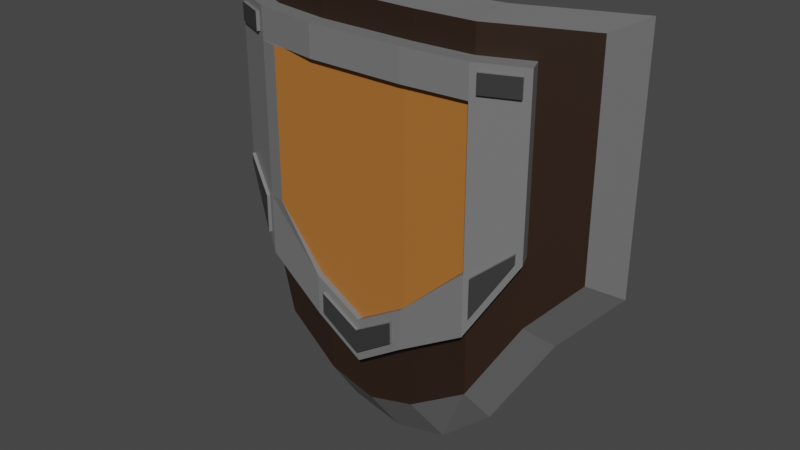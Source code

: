 # Source: Shield.blend  (saved by Blender 2.82.7; exported with 4.5.12 LTS)
import bpy
from mathutils import Matrix  # noqa: F401  (used for matrix-valued properties, if any)

bpy.ops.wm.read_factory_settings(use_empty=True)
scene = bpy.context.scene
scene.name = 'Scene'

# ---- collections
col_collection = bpy.data.collections.new('Collection'); scene.collection.children.link(col_collection)

# ---- materials (node trees are filled in below, after node groups)
mat_steel = bpy.data.materials.new('Steel')
mat_steel.alpha_threshold = 0.0
mat_steel.use_transparent_shadow = False
mat_steel.line_color = (0.0, 0.0, 0.0, 1.0)
mat_dark_steel = bpy.data.materials.new('Dark Steel')
mat_dark_steel.use_transparent_shadow = False
mat_wood = bpy.data.materials.new('Wood')
mat_wood.use_transparent_shadow = False
mat_dark_wood = bpy.data.materials.new('Dark Wood')
mat_dark_wood.use_transparent_shadow = False

# ---- material node trees
mat_steel.use_nodes = True; mat_steel.node_tree.nodes.clear()
_N = mat_steel.node_tree.nodes; _L = mat_steel.node_tree.links
n0 = _N.new('ShaderNodeOutputMaterial'); n0.name = 'Material Output'; n0.location = (300, 300)
n1 = _N.new('ShaderNodeBsdfPrincipled'); n1.name = 'Principled BSDF'; n1.location = (10, 300)
n1.distribution = 'GGX'
n1.subsurface_method = 'BURLEY'
n1.inputs[0].default_value = (0.1789, 0.1789, 0.1789, 1.0)
n1.inputs[2].default_value = 0.4
n1.inputs[3].default_value = 1.45
n1.inputs[27].default_value = (0.0, 0.0, 0.0, 1.0)
n1.inputs[28].default_value = 1.0
_L.new(n1.outputs[0], n0.inputs[0])
n0.is_active_output = True
mat_dark_steel.use_nodes = True; mat_dark_steel.node_tree.nodes.clear()
_N = mat_dark_steel.node_tree.nodes; _L = mat_dark_steel.node_tree.links
n0 = _N.new('ShaderNodeOutputMaterial'); n0.name = 'Material Output'; n0.location = (300, 300)
n1 = _N.new('ShaderNodeBsdfPrincipled'); n1.name = 'Principled BSDF'; n1.location = (10, 300)
n1.distribution = 'GGX'
n1.subsurface_method = 'BURLEY'
n1.inputs[0].default_value = (0.03741, 0.03741, 0.03741, 1.0)
n1.inputs[3].default_value = 1.45
n1.inputs[27].default_value = (0.0, 0.0, 0.0, 1.0)
n1.inputs[28].default_value = 1.0
_L.new(n1.outputs[0], n0.inputs[0])
n0.is_active_output = True
mat_wood.use_nodes = True; mat_wood.node_tree.nodes.clear()
_N = mat_wood.node_tree.nodes; _L = mat_wood.node_tree.links
n0 = _N.new('ShaderNodeOutputMaterial'); n0.name = 'Material Output'; n0.location = (300, 300)
n1 = _N.new('ShaderNodeBsdfPrincipled'); n1.name = 'Principled BSDF'; n1.location = (10, 300)
n1.distribution = 'GGX'
n1.subsurface_method = 'BURLEY'
n1.inputs[0].default_value = (0.42, 0.1508, 0.02961, 1.0)
n1.inputs[3].default_value = 1.45
n1.inputs[27].default_value = (0.0, 0.0, 0.0, 1.0)
n1.inputs[28].default_value = 1.0
_L.new(n1.outputs[0], n0.inputs[0])
n0.is_active_output = True
mat_dark_wood.use_nodes = True; mat_dark_wood.node_tree.nodes.clear()
_N = mat_dark_wood.node_tree.nodes; _L = mat_dark_wood.node_tree.links
n0 = _N.new('ShaderNodeOutputMaterial'); n0.name = 'Material Output'; n0.location = (300, 300)
n1 = _N.new('ShaderNodeBsdfPrincipled'); n1.name = 'Principled BSDF'; n1.location = (10, 300)
n1.distribution = 'GGX'
n1.subsurface_method = 'BURLEY'
n1.inputs[0].default_value = (0.02539, 0.01228, 0.006738, 1.0)
n1.inputs[3].default_value = 1.45
n1.inputs[27].default_value = (0.0, 0.0, 0.0, 1.0)
n1.inputs[28].default_value = 1.0
_L.new(n1.outputs[0], n0.inputs[0])
n0.is_active_output = True

# ---- world
world_world = bpy.data.worlds.new('World'); scene.world = world_world
world_world.use_nodes = True; world_world.node_tree.nodes.clear()
_N = world_world.node_tree.nodes; _L = world_world.node_tree.links
n0 = _N.new('ShaderNodeOutputWorld'); n0.name = 'World Output'; n0.location = (300, 300)
n1 = _N.new('ShaderNodeBackground'); n1.name = 'Background'; n1.location = (10, 300)
n1.inputs[0].default_value = (0.05088, 0.05088, 0.05088, 1.0)
_L.new(n1.outputs[0], n0.inputs[0])
n0.is_active_output = True
world_world.color = (0.05088, 0.05088, 0.05088)
world_world.use_sun_shadow = False
world_world.sun_shadow_jitter_overblur = 0.0

# ---- meshes
me_cube = bpy.data.meshes.new('Cube')
me_cube.from_pydata([(0.8576, 0.2886, 1.0), (0.8576, 0.2886, -0.1047), (1.012, 0.008204, 1.181), (1.012, 0.008204, 0.09536), (-0.8396, 0.3309, 1.0), (-0.8396, 0.3309, -0.1047), (-1.012, 0.05853, 1.181), (-1.012, 0.05853, 0.09536), (0.0, 0.1136, -1.0), (0.0, -0.1965, 1.181), (0.0, -0.1965, -0.8189), (0.0, 0.1136, 1.0), (-0.3852, 0.1221, -0.7614), (-0.5579, -0.1502, 1.181), (-0.5579, -0.1502, -0.5614), (-0.3852, 0.1221, 1.0), (0.5475, -0.1779, -0.5614), (0.3936, 0.1025, 1.0), (0.3936, 0.1025, -0.7614), (0.5475, -0.1779, 1.181), (0.7795, -0.08485, -0.1617), (0.6256, 0.1955, 1.0), (0.6256, 0.1955, -0.3617), (0.7795, -0.08485, 1.181), (0.25, 0.1136, -0.9478), (0.25, -0.1965, 1.181), (0.25, -0.1965, -0.7478), (0.25, 0.1136, 1.0), (-0.25, -0.1965, -0.7478), (-0.25, 0.1136, 1.0), (-0.25, 0.1136, -0.9478), (-0.25, -0.1965, 1.181), (-0.6124, 0.2265, -0.3617), (-0.7851, -0.04586, 1.181), (-0.7851, -0.04586, -0.1617), (-0.6124, 0.2265, 1.0), (0.8576, 0.2886, 0.7049), (-1.012, 0.05853, 0.8859), (1.012, 0.008204, 0.8859), (-0.8396, 0.3309, 0.7049), (0.0, -0.006167, 0.7049), (-0.4352, 0.01329, 0.7049), (0.4381, -0.008651, 0.7049), (0.7795, -0.08485, 0.8859), (0.6502, 0.1341, 0.7049), (0.25, -0.006167, 0.7049), (-0.25, -0.006167, 0.7049), (-0.64, 0.1664, 0.7049), (-0.7851, -0.04586, 0.8859), (-1.012, 0.05853, 1.046), (0.8576, 0.2886, 0.8653), (1.012, 0.008204, 1.046), (-0.8396, 0.3309, 0.8653), (0.0, 0.04741, 0.8653), (0.0, -0.1965, 1.046), (-0.4129, 0.06198, 0.8653), (-0.5579, -0.1502, 1.046), (0.5475, -0.1779, 1.046), (0.4182, 0.04108, 0.8653), (0.7795, -0.08485, 1.046), (0.6502, 0.1341, 0.8653), (0.25, 0.04741, 0.8653), (0.25, -0.1965, 1.046), (-0.25, -0.1965, 1.046), (-0.25, 0.04741, 0.8653), (-0.64, 0.1664, 0.8653), (-0.7851, -0.04586, 1.046), (0.5475, -0.1779, -0.2023), (1.012, 0.008204, 0.3209), (0.0, 0.04741, -0.8351), (-0.4129, 0.06198, -0.428), (-0.5579, -0.1502, -0.2023), (-0.8396, 0.3309, 0.1303), (0.0, -0.1965, -0.5584), (0.8576, 0.2886, 0.1303), (0.4182, 0.04108, -0.428), (0.7795, -0.08485, 0.1923), (0.6502, 0.1341, 0.001788), (0.25, 0.04741, -0.6588), (0.25, -0.1965, -0.394), (-0.25, -0.1965, -0.394), (-0.25, 0.04741, -0.6588), (-0.64, 0.1664, 0.001788), (-0.7851, -0.04586, 0.1923), (-1.012, 0.05853, 0.3209), (-0.5, -0.2514, 0.8859), (-0.5808, -0.2001, -0.2023), (0.0, -0.2514, 1.046), (0.0, -0.2514, 0.8859), (-0.5808, -0.2001, 1.046), (0.5679, -0.2288, 1.046), (0.5679, -0.2288, 0.8859), (0.8, -0.1358, 1.046), (0.8, -0.1358, 0.8859), (0.25, -0.2514, 1.046), (0.25, -0.2514, 0.8859), (-0.25, -0.2514, 1.046), (-0.25, -0.2514, 0.8859), (-0.808, -0.09572, 1.046), (-0.808, -0.09572, 0.8859), (0.25, -0.2514, -0.394), (-0.808, -0.09572, 0.1923), (0.8, -0.1358, 0.1923), (-0.25, -0.2514, -0.394), (0.0, -0.2514, -0.5584), (0.5679, -0.2288, -0.2023), (-1.066, 0.3108, -0.06081), (1.078, 0.2575, 0.2049), (1.078, 0.2575, 1.203), (-1.066, 0.3108, 1.203), (1.078, 0.2575, -0.06081), (0.0, 0.01025, -1.105), (0.0, 0.01025, 1.203), (-0.5416, 0.06985, -0.8188), (-0.5416, 0.06985, 1.203), (0.5421, 0.04272, 1.203), (0.5421, 0.04272, -0.8188), (0.8099, 0.1501, 1.203), (0.8099, 0.1501, -0.3575), (0.2886, 0.01025, -1.034), (0.2886, 0.01025, 1.203), (-0.2886, 0.01025, 1.203), (-0.2886, 0.01025, -1.034), (-0.8038, 0.1903, -0.3575), (-0.8038, 0.1903, 1.203), (1.078, 0.2575, 0.8103), (-1.066, 0.3108, 0.8103), (1.078, 0.2575, 1.048), (-1.066, 0.3108, 1.048), (-1.066, 0.3108, 0.2049), (-1.012, 0.05853, 0.3751), (-0.7851, -0.04586, 0.3108), (-0.4352, 0.01329, -0.08983), (0.25, -0.006167, -0.4077), (-0.64, 0.1664, 0.1251), (-0.25, -0.006167, -0.4077), (0.6502, 0.1341, 0.1251), (0.7795, -0.08485, 0.3108), (0.0, -0.006167, -0.5623), (-0.8396, 0.3309, 0.1893), (1.012, 0.008204, 0.3751), (0.4381, -0.008651, -0.08983), (0.8576, 0.2886, 0.1893), (-0.5, -0.2514, 0.1135), (0.25, -0.2514, -0.1848), (-0.808, -0.09572, 0.3108), (0.8, -0.1358, 0.3108), (-0.25, -0.2514, -0.1848), (0.0, -0.2514, -0.3334), (0.5679, -0.2288, 0.1135), (-1.066, 0.3108, 0.2793), (1.078, 0.2575, 0.2793), (-0.6207, -0.2152, 0.09903), (-0.6207, -0.2152, -0.09926), (0.0, -0.2817, 1.046), (0.0, -0.2817, 0.8859), (-0.6243, -0.2135, 1.012), (-0.6243, -0.2135, 0.9199), (0.6107, -0.2444, 1.012), (0.6107, -0.2444, 0.9199), (0.7798, -0.1766, 1.012), (0.7798, -0.1766, 0.9199), (0.25, -0.2817, 1.046), (0.25, -0.2817, 0.8859), (-0.25, -0.2817, 1.046), (-0.25, -0.2817, 0.8859), (-0.7898, -0.1374, 1.012), (-0.7898, -0.1374, 0.9199), (0.2076, -0.2817, -0.2593), (0.2076, -0.2817, -0.3711), (-0.7935, -0.1358, 0.2492), (-0.7935, -0.1358, 0.201), (0.7835, -0.1751, 0.2492), (0.7835, -0.1751, 0.201), (-0.2076, -0.2817, -0.2593), (-0.2076, -0.2817, -0.3711), (0.0, -0.2817, -0.3334), (0.0, -0.2817, -0.5584), (0.607, -0.2459, 0.09903), (0.607, -0.2459, -0.09926), (-0.5935, -0.2277, 1.046), (-0.5935, -0.2277, 0.8859), (0.5792, -0.257, 1.046), (0.5792, -0.257, 0.8859), (0.8113, -0.1639, 1.046), (0.8113, -0.1639, 0.8859), (-0.8207, -0.1233, 1.046), (-0.8207, -0.1233, 0.8859), (-0.5935, -0.2277, 0.1135), (-0.5935, -0.2277, -0.2023), (-0.8207, -0.1233, 0.3108), (-0.8207, -0.1233, 0.1923), (0.8113, -0.1639, 0.3108), (0.8113, -0.1639, 0.1923), (0.5792, -0.257, 0.1135), (0.5792, -0.257, -0.2023), (0.25, -0.2817, -0.1848), (0.25, -0.2817, -0.394), (-0.25, -0.2817, -0.1848), (-0.25, -0.2817, -0.394), (0.0, -0.2817, -0.5584), (0.0, -0.2817, -0.3334), (0.25, -0.2817, -0.1848), (0.25, -0.2817, -0.394), (-0.25, -0.2817, -0.1848), (-0.25, -0.2817, -0.394), (0.0, -0.2817, -0.5076), (0.0, -0.2817, -0.3828), (0.0, -0.2981, -0.3828), (0.0, -0.2981, -0.5076), (-0.6312, -0.2284, 1.012), (-0.6312, -0.2284, 0.9199), (0.6168, -0.2596, 1.012), (0.6168, -0.2596, 0.9199), (0.7859, -0.1918, 1.012), (0.7859, -0.1918, 0.9199), (-0.7967, -0.1523, 1.012), (-0.7967, -0.1523, 0.9199), (-0.6275, -0.2301, 0.09903), (-0.6275, -0.2301, -0.09926), (-0.8003, -0.1507, 0.2492), (-0.8003, -0.1507, 0.201), (0.7896, -0.1903, 0.2492), (0.7896, -0.1903, 0.201), (0.6131, -0.2611, 0.09903), (0.6131, -0.2611, -0.09926), (0.2076, -0.2981, -0.2593), (0.2076, -0.2981, -0.3711), (-0.2076, -0.2981, -0.2593), (-0.2076, -0.2981, -0.3711)], [], [(24, 78, 75, 18), (28, 80, 71, 14), (128, 109, 4, 52), (118, 110, 3, 20), (127, 108, 2, 51), (60, 21, 0, 50), (64, 29, 11, 53), (122, 111, 10, 28), (62, 25, 9, 54), (120, 112, 9, 25), (123, 113, 14, 34), (65, 35, 15, 55), (63, 31, 13, 56), (121, 114, 13, 31), (117, 115, 19, 23), (59, 23, 19, 57), (61, 27, 17, 58), (119, 116, 16, 26), (51, 2, 23, 59), (108, 117, 23, 2), (58, 17, 21, 60), (116, 118, 20, 16), (111, 119, 26, 10), (53, 11, 27, 61), (115, 120, 25, 19), (57, 19, 25, 62), (112, 121, 31, 9), (54, 9, 31, 63), (113, 122, 28, 14), (55, 15, 29, 64), (52, 4, 35, 65), (106, 123, 34, 7), (56, 13, 33, 66), (114, 124, 33, 13), (80, 73, 104, 103), (139, 39, 47, 134), (132, 41, 46, 135), (66, 48, 99, 98), (59, 57, 90, 92), (138, 40, 45, 133), (141, 42, 44, 136), (140, 38, 43, 137), (133, 45, 42, 141), (79, 67, 105, 100), (56, 66, 98, 89), (134, 47, 41, 132), (73, 79, 100, 104), (135, 46, 40, 138), (136, 44, 36, 142), (151, 125, 38, 140), (150, 126, 39, 139), (22, 77, 74, 1), (83, 71, 86, 101), (39, 52, 65, 47), (41, 55, 64, 46), (62, 54, 87, 94), (57, 62, 94, 90), (40, 53, 61, 45), (42, 58, 60, 44), (38, 51, 59, 43), (45, 61, 58, 42), (137, 43, 93, 146), (67, 76, 102, 105), (47, 65, 55, 41), (54, 63, 96, 87), (46, 64, 53, 40), (44, 60, 50, 36), (125, 127, 51, 38), (126, 128, 52, 39), (26, 79, 73, 10), (48, 66, 49, 37), (131, 48, 37, 130), (110, 107, 68, 3), (66, 33, 6, 49), (124, 109, 6, 33), (106, 129, 72, 5), (30, 81, 69, 8), (34, 83, 84, 7), (32, 82, 70, 12), (20, 76, 67, 16), (3, 68, 76, 20), (18, 75, 77, 22), (8, 69, 78, 24), (16, 67, 79, 26), (10, 73, 80, 28), (12, 70, 81, 30), (5, 72, 82, 32), (14, 71, 83, 34), (147, 143, 188, 198), (148, 88, 97, 147), (149, 91, 95, 144), (85, 97, 165, 181), (147, 97, 85, 143), (144, 95, 88, 148), (144, 148, 176, 196), (95, 91, 183, 163), (97, 88, 155, 165), (102, 146, 192, 193), (145, 101, 191, 190), (98, 99, 187, 186), (131, 83, 101, 145), (43, 59, 92, 93), (63, 56, 89, 96), (71, 80, 103, 86), (7, 84, 129, 106), (35, 4, 109, 124), (1, 74, 107, 110), (37, 49, 128, 126), (36, 50, 127, 125), (130, 37, 126, 150), (142, 36, 125, 151), (15, 35, 124, 114), (5, 32, 123, 106), (12, 30, 122, 113), (11, 29, 121, 112), (17, 27, 120, 115), (8, 24, 119, 111), (18, 22, 118, 116), (0, 21, 117, 108), (24, 18, 116, 119), (21, 17, 115, 117), (29, 15, 114, 121), (32, 12, 113, 123), (27, 11, 112, 120), (30, 8, 111, 122), (50, 0, 108, 127), (22, 1, 110, 118), (49, 6, 109, 128), (74, 142, 151, 107), (84, 130, 150, 129), (48, 131, 145, 99), (94, 87, 154, 162), (96, 89, 180, 164), (91, 149, 194, 183), (92, 90, 182, 184), (101, 86, 189, 191), (93, 92, 184, 185), (83, 131, 130, 84), (76, 137, 146, 102), (129, 150, 139, 72), (107, 151, 140, 68), (77, 136, 142, 74), (81, 135, 138, 69), (82, 134, 132, 70), (78, 133, 141, 75), (68, 140, 137, 76), (75, 141, 136, 77), (69, 138, 133, 78), (70, 132, 135, 81), (72, 139, 134, 82), (188, 181, 187, 190), (192, 185, 183, 194), (168, 207, 208, 226), (155, 154, 164, 165), (183, 182, 162, 163), (173, 172, 222, 223), (165, 164, 180, 181), (163, 162, 154, 155), (166, 167, 217, 216), (199, 198, 188, 189), (175, 206, 209, 229), (195, 194, 196, 197), (170, 171, 221, 220), (161, 160, 214, 215), (104, 100, 197, 177), (143, 85, 181, 188), (88, 95, 163, 155), (86, 103, 199, 189), (149, 144, 196, 194), (99, 145, 190, 187), (105, 102, 193, 195), (89, 98, 186, 180), (148, 147, 198, 176), (146, 93, 185, 192), (100, 105, 195, 197), (87, 96, 164, 154), (103, 104, 177, 199), (90, 94, 162, 182), (156, 157, 181, 180), (159, 158, 182, 183), (160, 161, 185, 184), (167, 166, 186, 187), (157, 167, 187, 181), (161, 159, 183, 185), (166, 156, 180, 186), (158, 160, 184, 182), (152, 153, 189, 188), (171, 170, 190, 191), (172, 173, 193, 192), (179, 178, 194, 195), (173, 179, 195, 193), (153, 171, 191, 189), (178, 172, 192, 194), (170, 152, 188, 190), (202, 203, 197, 196), (205, 204, 198, 199), (203, 200, 177, 197), (200, 205, 199, 177), (201, 202, 196, 176), (204, 201, 176, 198), (168, 169, 203, 202), (175, 174, 204, 205), (169, 206, 200, 203), (206, 175, 205, 200), (207, 168, 202, 201), (174, 207, 201, 204), (211, 210, 216, 217), (215, 214, 212, 213), (227, 226, 208, 209), (223, 222, 224, 225), (209, 208, 228, 229), (219, 218, 220, 221), (167, 157, 211, 217), (178, 179, 225, 224), (207, 174, 228, 208), (159, 161, 215, 213), (179, 173, 223, 225), (156, 166, 216, 210), (171, 153, 219, 221), (169, 168, 226, 227), (160, 158, 212, 214), (172, 178, 224, 222), (157, 156, 210, 211), (174, 175, 229, 228), (152, 170, 220, 218), (158, 159, 213, 212), (153, 152, 218, 219), (206, 169, 227, 209)])
me_cube.polygons.foreach_set('material_index', [0, 3, 0, 0, 0, 0, 0, 0, 3, 0, 0, 0, 3, 0, 0, 3, 0, 0, 3, 0, 0, 0, 0, 0, 0, 3, 0, 3, 0, 0, 0, 0, 3, 0, 0, 0, 0, 0, 0, 0, 0, 3, 0, 0, 0, 0, 0, 0, 0, 0, 0, 0, 0, 0, 0, 0, 0, 0, 0, 3, 0, 0, 0, 0, 0, 0, 0, 0, 0, 3, 3, 3, 0, 3, 0, 0, 0, 3, 0, 3, 3, 0, 0, 3, 3, 0, 0, 3, 0, 2, 2, 0, 2, 2, 0, 0, 0, 0, 0, 0, 0, 0, 0, 0, 0, 0, 0, 0, 0, 0, 0, 0, 0, 0, 0, 0, 0, 0, 0, 0, 0, 0, 0, 0, 0, 0, 0, 0, 0, 0, 0, 0, 0, 0, 0, 0, 0, 3, 0, 0, 0, 0, 0, 0, 0, 3, 0, 0, 0, 0, 0, 0, 0, 0, 0, 0, 0, 0, 0, 0, 0, 0, 0, 0, 0, 0, 0, 0, 0, 0, 0, 0, 0, 0, 0, 0, 0, 0, 0, 0, 0, 0, 0, 0, 0, 0, 0, 0, 0, 0, 0, 0, 0, 0, 0, 0, 0, 0, 0, 0, 0, 0, 0, 0, 0, 0, 1, 1, 1, 1, 1, 1, 0, 0, 0, 0, 0, 0, 0, 0, 0, 0, 0, 0, 0, 0, 0, 0])
_uv = me_cube.uv_layers.new(name='UVMap')
_uv.uv.foreach_set('vector', [0.375, 0.4062, 0.4375, 0.4062, 0.4375, 0.4375, 0.375, 0.4375, 0.375, 0.9062, 0.4375, 0.9062, 0.4375, 0.9375, 0.375, 0.9375, 0.5625, 0.125, 0.625, 0.125, 0.625, 0.25, 0.5625, 0.25, 0.3438, 0.625, 0.375, 0.625, 0.375, 0.75, 0.3438, 0.75, 0.5625, 0.625, 0.625, 0.625, 0.625, 0.75, 0.5625, 0.75, 0.5625, 0.4688, 0.625, 0.4688, 0.625, 0.5, 0.5625, 0.5, 0.5625, 0.3438, 0.625, 0.3438, 0.625, 0.375, 0.5625, 0.375, 0.2188, 0.625, 0.25, 0.625, 0.25, 0.75, 0.2188, 0.75, 0.5625, 0.8438, 0.625, 0.8438, 0.625, 0.875, 0.5625, 0.875, 0.7187, 0.625, 0.75, 0.625, 0.75, 0.75, 0.7188, 0.75, 0.1562, 0.625, 0.1875, 0.625, 0.1875, 0.75, 0.1562, 0.75, 0.5625, 0.2812, 0.625, 0.2812, 0.625, 0.3125, 0.5625, 0.3125, 0.5625, 0.9062, 0.625, 0.9062, 0.625, 0.9375, 0.5625, 0.9375, 0.7812, 0.625, 0.8125, 0.625, 0.8125, 0.75, 0.7812, 0.75, 0.6562, 0.625, 0.6875, 0.625, 0.6875, 0.75, 0.6562, 0.75, 0.5625, 0.7812, 0.625, 0.7812, 0.625, 0.8125, 0.5625, 0.8125, 0.5625, 0.4062, 0.625, 0.4062, 0.625, 0.4375, 0.5625, 0.4375, 0.2812, 0.625, 0.3125, 0.625, 0.3125, 0.75, 0.2812, 0.75, 0.5625, 0.75, 0.625, 0.75, 0.625, 0.7812, 0.5625, 0.7812, 0.625, 0.625, 0.6562, 0.625, 0.6562, 0.75, 0.625, 0.75, 0.5625, 0.4375, 0.625, 0.4375, 0.625, 0.4688, 0.5625, 0.4688, 0.3125, 0.625, 0.3438, 0.625, 0.3438, 0.75, 0.3125, 0.75, 0.25, 0.625, 0.2812, 0.625, 0.2812, 0.75, 0.25, 0.75, 0.5625, 0.375, 0.625, 0.375, 0.625, 0.4062, 0.5625, 0.4062, 0.6875, 0.625, 0.7187, 0.625, 0.7188, 0.75, 0.6875, 0.75, 0.5625, 0.8125, 0.625, 0.8125, 0.625, 0.8438, 0.5625, 0.8438, 0.75, 0.625, 0.7812, 0.625, 0.7812, 0.75, 0.75, 0.75, 0.5625, 0.875, 0.625, 0.875, 0.625, 0.9062, 0.5625, 0.9062, 0.1875, 0.625, 0.2188, 0.625, 0.2188, 0.75, 0.1875, 0.75, 0.5625, 0.3125, 0.625, 0.3125, 0.625, 0.3438, 0.5625, 0.3438, 0.5625, 0.2656, 0.625, 0.2656, 0.625, 0.2812, 0.5625, 0.2812, 0.1406, 0.625, 0.1562, 0.625, 0.1562, 0.75, 0.1406, 0.75, 0.5625, 0.9375, 0.625, 0.9375, 0.625, 0.9688, 0.5625, 0.9688, 0.8125, 0.625, 0.8437, 0.625, 0.8438, 0.75, 0.8125, 0.75, 0.4375, 0.9062, 0.4375, 0.875, 0.4375, 0.875, 0.4375, 0.9062, 0.4688, 0.2656, 0.5, 0.2656, 0.5, 0.2812, 0.4688, 0.2812, 0.4687, 0.3125, 0.5, 0.3125, 0.5, 0.3438, 0.4688, 0.3438, 0.5625, 0.9688, 0.5, 0.9688, 0.5, 0.9688, 0.5625, 0.9688, 0.5625, 0.7812, 0.5625, 0.8125, 0.5625, 0.8125, 0.5625, 0.7812, 0.4688, 0.375, 0.5, 0.375, 0.5, 0.4062, 0.4688, 0.4062, 0.4688, 0.4375, 0.5, 0.4375, 0.5, 0.4688, 0.4688, 0.4688, 0.4688, 0.75, 0.5, 0.75, 0.5, 0.7812, 0.4688, 0.7812, 0.4688, 0.4062, 0.5, 0.4062, 0.5, 0.4375, 0.4688, 0.4375, 0.4375, 0.8437, 0.4375, 0.8125, 0.4375, 0.8125, 0.4375, 0.8437, 0.5625, 0.9375, 0.5625, 0.9688, 0.5625, 0.9688, 0.5625, 0.9375, 0.4688, 0.2812, 0.5, 0.2812, 0.5, 0.3125, 0.4687, 0.3125, 0.4375, 0.875, 0.4375, 0.8437, 0.4375, 0.8437, 0.4375, 0.875, 0.4688, 0.3438, 0.5, 0.3438, 0.5, 0.375, 0.4688, 0.375, 0.4688, 0.4688, 0.5, 0.4688, 0.5, 0.5, 0.4688, 0.5, 0.4688, 0.625, 0.5, 0.625, 0.5, 0.75, 0.4688, 0.75, 0.4688, 0.125, 0.5, 0.125, 0.5, 0.25, 0.4688, 0.25, 0.375, 0.4688, 0.4375, 0.4688, 0.4375, 0.5, 0.375, 0.5, 0.4375, 0.9688, 0.4375, 0.9375, 0.4375, 0.9375, 0.4375, 0.9688, 0.5, 0.2656, 0.5625, 0.2656, 0.5625, 0.2812, 0.5, 0.2812, 0.5, 0.3125, 0.5625, 0.3125, 0.5625, 0.3438, 0.5, 0.3438, 0.5625, 0.8438, 0.5625, 0.875, 0.5625, 0.875, 0.5625, 0.8438, 0.5625, 0.8125, 0.5625, 0.8438, 0.5625, 0.8438, 0.5625, 0.8125, 0.5, 0.375, 0.5625, 0.375, 0.5625, 0.4062, 0.5, 0.4062, 0.5, 0.4375, 0.5625, 0.4375, 0.5625, 0.4688, 0.5, 0.4688, 0.5, 0.75, 0.5625, 0.75, 0.5625, 0.7812, 0.5, 0.7812, 0.5, 0.4062, 0.5625, 0.4062, 0.5625, 0.4375, 0.5, 0.4375, 0.4688, 0.7812, 0.5, 0.7812, 0.5, 0.7812, 0.4688, 0.7812, 0.4375, 0.8125, 0.4375, 0.7813, 0.4375, 0.7813, 0.4375, 0.8125, 0.5, 0.2812, 0.5625, 0.2812, 0.5625, 0.3125, 0.5, 0.3125, 0.5625, 0.875, 0.5625, 0.9062, 0.5625, 0.9062, 0.5625, 0.875, 0.5, 0.3438, 0.5625, 0.3438, 0.5625, 0.375, 0.5, 0.375, 0.5, 0.4688, 0.5625, 0.4688, 0.5625, 0.5, 0.5, 0.5, 0.5, 0.625, 0.5625, 0.625, 0.5625, 0.75, 0.5, 0.75, 0.5, 0.125, 0.5625, 0.125, 0.5625, 0.25, 0.5, 0.25, 0.375, 0.8438, 0.4375, 0.8437, 0.4375, 0.875, 0.375, 0.875, 0.5, 0.9688, 0.5625, 0.9688, 0.5625, 0.9844, 0.5, 0.9844, 0.4688, 0.9688, 0.5, 0.9688, 0.5, 0.9844, 0.4688, 0.9844, 0.375, 0.625, 0.4375, 0.625, 0.4375, 0.75, 0.375, 0.75, 0.5625, 0.9688, 0.625, 0.9688, 0.625, 0.9844, 0.5625, 0.9844, 0.8437, 0.625, 0.8594, 0.625, 0.8594, 0.75, 0.8438, 0.75, 0.375, 0.125, 0.4375, 0.125, 0.4375, 0.25, 0.375, 0.25, 0.375, 0.3438, 0.4375, 0.3438, 0.4375, 0.375, 0.375, 0.375, 0.375, 0.9688, 0.4375, 0.9688, 0.4375, 0.9844, 0.375, 0.9844, 0.375, 0.2812, 0.4375, 0.2813, 0.4375, 0.3125, 0.375, 0.3125, 0.375, 0.7812, 0.4375, 0.7813, 0.4375, 0.8125, 0.375, 0.8125, 0.375, 0.75, 0.4375, 0.75, 0.4375, 0.7813, 0.375, 0.7812, 0.375, 0.4375, 0.4375, 0.4375, 0.4375, 0.4688, 0.375, 0.4688, 0.375, 0.375, 0.4375, 0.375, 0.4375, 0.4062, 0.375, 0.4062, 0.375, 0.8125, 0.4375, 0.8125, 0.4375, 0.8437, 0.375, 0.8438, 0.375, 0.875, 0.4375, 0.875, 0.4375, 0.9062, 0.375, 0.9062, 0.375, 0.3125, 0.4375, 0.3125, 0.4375, 0.3438, 0.375, 0.3438, 0.375, 0.2656, 0.4375, 0.2656, 0.4375, 0.2813, 0.375, 0.2812, 0.375, 0.9375, 0.4375, 0.9375, 0.4375, 0.9688, 0.375, 0.9688, 0.4687, 0.9062, 0.4687, 0.9375, 0.4687, 0.9375, 0.4687, 0.9062, 0.4687, 0.875, 0.5, 0.875, 0.5, 0.9062, 0.4687, 0.9062, 0.4688, 0.8125, 0.5, 0.8125, 0.5, 0.8438, 0.4687, 0.8437, 0.5, 0.9375, 0.5, 0.9062, 0.5, 0.9062, 0.5, 0.9375, 0.4687, 0.9062, 0.5, 0.9062, 0.5, 0.9375, 0.4687, 0.9375, 0.4687, 0.8437, 0.5, 0.8438, 0.5, 0.875, 0.4687, 0.875, 0.4687, 0.8437, 0.4687, 0.875, 0.4687, 0.875, 0.4687, 0.8437, 0.5, 0.8438, 0.5, 0.8125, 0.5, 0.8125, 0.5, 0.8438, 0.5, 0.9062, 0.5, 0.875, 0.5, 0.875, 0.5, 0.9062, 0.4375, 0.7813, 0.4688, 0.7812, 0.4688, 0.7812, 0.4375, 0.7813, 0.4688, 0.9688, 0.4375, 0.9688, 0.4375, 0.9688, 0.4688, 0.9688, 0.5625, 0.9688, 0.5, 0.9688, 0.5, 0.9688, 0.5625, 0.9688, 0.4688, 0.9688, 0.4375, 0.9688, 0.4375, 0.9688, 0.4688, 0.9688, 0.5, 0.7812, 0.5625, 0.7812, 0.5625, 0.7812, 0.5, 0.7812, 0.5625, 0.9062, 0.5625, 0.9375, 0.5625, 0.9375, 0.5625, 0.9062, 0.4375, 0.9375, 0.4375, 0.9062, 0.4375, 0.9062, 0.4375, 0.9375, 0.375, 0.0, 0.4375, 0.0, 0.4375, 0.125, 0.375, 0.125, 0.8438, 0.5, 0.8594, 0.5, 0.8594, 0.625, 0.8437, 0.625, 0.375, 0.5, 0.4375, 0.5, 0.4375, 0.625, 0.375, 0.625, 0.5, 0.0, 0.5625, 0.0, 0.5625, 0.125, 0.5, 0.125, 0.5, 0.5, 0.5625, 0.5, 0.5625, 0.625, 0.5, 0.625, 0.4688, 0.0, 0.5, 0.0, 0.5, 0.125, 0.4688, 0.125, 0.4688, 0.5, 0.5, 0.5, 0.5, 0.625, 0.4688, 0.625, 0.8125, 0.5, 0.8438, 0.5, 0.8437, 0.625, 0.8125, 0.625, 0.1406, 0.5, 0.1562, 0.5, 0.1562, 0.625, 0.1406, 0.625, 0.1875, 0.5, 0.2188, 0.5, 0.2188, 0.625, 0.1875, 0.625, 0.75, 0.5, 0.7812, 0.5, 0.7812, 0.625, 0.75, 0.625, 0.6875, 0.5, 0.7188, 0.5, 0.7187, 0.625, 0.6875, 0.625, 0.25, 0.5, 0.2812, 0.5, 0.2812, 0.625, 0.25, 0.625, 0.3125, 0.5, 0.3438, 0.5, 0.3438, 0.625, 0.3125, 0.625, 0.625, 0.5, 0.6562, 0.5, 0.6562, 0.625, 0.625, 0.625, 0.2812, 0.5, 0.3125, 0.5, 0.3125, 0.625, 0.2812, 0.625, 0.6562, 0.5, 0.6875, 0.5, 0.6875, 0.625, 0.6562, 0.625, 0.7812, 0.5, 0.8125, 0.5, 0.8125, 0.625, 0.7812, 0.625, 0.1562, 0.5, 0.1875, 0.5, 0.1875, 0.625, 0.1562, 0.625, 0.7188, 0.5, 0.75, 0.5, 0.75, 0.625, 0.7187, 0.625, 0.2188, 0.5, 0.25, 0.5, 0.25, 0.625, 0.2188, 0.625, 0.5625, 0.5, 0.625, 0.5, 0.625, 0.625, 0.5625, 0.625, 0.3438, 0.5, 0.375, 0.5, 0.375, 0.625, 0.3438, 0.625, 0.5625, 0.0, 0.625, 0.0, 0.625, 0.125, 0.5625, 0.125, 0.4375, 0.5, 0.4688, 0.5, 0.4688, 0.625, 0.4375, 0.625, 0.4375, 0.0, 0.4688, 0.0, 0.4688, 0.125, 0.4375, 0.125, 0.5, 0.9688, 0.4688, 0.9688, 0.4688, 0.9688, 0.5, 0.9688, 0.5625, 0.8438, 0.5625, 0.875, 0.5625, 0.875, 0.5625, 0.8438, 0.5625, 0.9062, 0.5625, 0.9375, 0.5625, 0.9375, 0.5625, 0.9062, 0.5, 0.8125, 0.4688, 0.8125, 0.4688, 0.8125, 0.5, 0.8125, 0.5625, 0.7812, 0.5625, 0.8125, 0.5625, 0.8125, 0.5625, 0.7812, 0.4375, 0.9688, 0.4375, 0.9375, 0.4375, 0.9375, 0.4375, 0.9688, 0.5, 0.7812, 0.5625, 0.7812, 0.5625, 0.7812, 0.5, 0.7812, 0.4375, 0.9688, 0.4688, 0.9688, 0.4688, 0.9844, 0.4375, 0.9844, 0.4375, 0.7813, 0.4688, 0.7812, 0.4688, 0.7812, 0.4375, 0.7813, 0.4375, 0.125, 0.4688, 0.125, 0.4688, 0.25, 0.4375, 0.25, 0.4375, 0.625, 0.4688, 0.625, 0.4688, 0.75, 0.4375, 0.75, 0.4375, 0.4688, 0.4688, 0.4688, 0.4688, 0.5, 0.4375, 0.5, 0.4375, 0.3438, 0.4688, 0.3438, 0.4688, 0.375, 0.4375, 0.375, 0.4375, 0.2813, 0.4688, 0.2812, 0.4687, 0.3125, 0.4375, 0.3125, 0.4375, 0.4062, 0.4688, 0.4062, 0.4688, 0.4375, 0.4375, 0.4375, 0.4375, 0.75, 0.4688, 0.75, 0.4688, 0.7812, 0.4375, 0.7813, 0.4375, 0.4375, 0.4688, 0.4375, 0.4688, 0.4688, 0.4375, 0.4688, 0.4375, 0.375, 0.4688, 0.375, 0.4688, 0.4062, 0.4375, 0.4062, 0.4375, 0.3125, 0.4687, 0.3125, 0.4688, 0.3438, 0.4375, 0.3438, 0.4375, 0.2656, 0.4688, 0.2656, 0.4688, 0.2812, 0.4375, 0.2813, 0.4687, 0.9375, 0.5, 0.9375, 0.5, 0.9688, 0.4688, 0.9688, 0.4688, 0.7812, 0.5, 0.7812, 0.5, 0.8125, 0.4688, 0.8125, 0.4614, 0.8491, 0.4619, 0.875, 0.4619, 0.875, 0.4614, 0.8491, 0.5, 0.875, 0.5625, 0.875, 0.5625, 0.9062, 0.5, 0.9062, 0.5, 0.8125, 0.5625, 0.8125, 0.5625, 0.8438, 0.5, 0.8438, 0.4476, 0.785, 0.4593, 0.785, 0.4593, 0.785, 0.4476, 0.785, 0.5, 0.9062, 0.5625, 0.9062, 0.5625, 0.9375, 0.5, 0.9375, 0.5, 0.8438, 0.5625, 0.8438, 0.5625, 0.875, 0.5, 0.875, 0.5493, 0.9645, 0.5132, 0.9645, 0.5132, 0.9645, 0.5493, 0.9645, 0.4375, 0.9062, 0.4687, 0.9062, 0.4687, 0.9375, 0.4375, 0.9375, 0.4449, 0.9009, 0.4446, 0.875, 0.4446, 0.875, 0.4449, 0.9009, 0.4375, 0.8125, 0.4688, 0.8125, 0.4687, 0.8437, 0.4375, 0.8437, 0.4593, 0.965, 0.4476, 0.965, 0.4476, 0.965, 0.4593, 0.965, 0.5132, 0.7855, 0.5493, 0.7855, 0.5493, 0.7855, 0.5132, 0.7855, 0.4375, 0.875, 0.4375, 0.8437, 0.4375, 0.8437, 0.4375, 0.875, 0.4687, 0.9375, 0.5, 0.9375, 0.5, 0.9375, 0.4687, 0.9375, 0.5, 0.875, 0.5, 0.8438, 0.5, 0.8438, 0.5, 0.875, 0.4375, 0.9375, 0.4375, 0.9062, 0.4375, 0.9062, 0.4375, 0.9375, 0.4688, 0.8125, 0.4687, 0.8437, 0.4687, 0.8437, 0.4688, 0.8125, 0.5, 0.9688, 0.4688, 0.9688, 0.4688, 0.9688, 0.5, 0.9688, 0.4375, 0.8125, 0.4375, 0.7813, 0.4375, 0.7813, 0.4375, 0.8125, 0.5625, 0.9375, 0.5625, 0.9688, 0.5625, 0.9688, 0.5625, 0.9375, 0.4687, 0.875, 0.4687, 0.9062, 0.4687, 0.9062, 0.4687, 0.875, 0.4688, 0.7812, 0.5, 0.7812, 0.5, 0.7812, 0.4688, 0.7812, 0.4375, 0.8437, 0.4375, 0.8125, 0.4375, 0.8125, 0.4375, 0.8437, 0.5625, 0.875, 0.5625, 0.9062, 0.5625, 0.9062, 0.5625, 0.875, 0.4375, 0.9062, 0.4375, 0.875, 0.4375, 0.875, 0.4375, 0.9062, 0.5625, 0.8125, 0.5625, 0.8438, 0.5625, 0.8438, 0.5625, 0.8125, 0.5493, 0.9417, 0.5132, 0.9417, 0.5, 0.9375, 0.5625, 0.9375, 0.5132, 0.8083, 0.5493, 0.8083, 0.5625, 0.8125, 0.5, 0.8125, 0.5493, 0.7855, 0.5132, 0.7855, 0.5, 0.7812, 0.5625, 0.7812, 0.5132, 0.9645, 0.5493, 0.9645, 0.5625, 0.9688, 0.5, 0.9688, 0.5132, 0.9417, 0.5132, 0.9645, 0.5, 0.9688, 0.5, 0.9375, 0.5132, 0.7855, 0.5132, 0.8083, 0.5, 0.8125, 0.5, 0.7812, 0.5493, 0.9645, 0.5493, 0.9417, 0.5625, 0.9375, 0.5625, 0.9688, 0.5493, 0.8083, 0.5493, 0.7855, 0.5625, 0.7812, 0.5625, 0.8125, 0.4636, 0.9412, 0.4432, 0.9412, 0.4375, 0.9375, 0.4687, 0.9375, 0.4476, 0.965, 0.4593, 0.965, 0.4688, 0.9688, 0.4375, 0.9688, 0.4593, 0.785, 0.4476, 0.785, 0.4375, 0.7813, 0.4688, 0.7812, 0.4432, 0.8088, 0.4636, 0.8088, 0.4688, 0.8125, 0.4375, 0.8125, 0.4476, 0.785, 0.4432, 0.8088, 0.4375, 0.8125, 0.4375, 0.7813, 0.4432, 0.9412, 0.4476, 0.965, 0.4375, 0.9688, 0.4375, 0.9375, 0.4636, 0.8088, 0.4593, 0.785, 0.4688, 0.7812, 0.4688, 0.8125, 0.4593, 0.965, 0.4636, 0.9412, 0.4687, 0.9375, 0.4688, 0.9688, 0.4687, 0.8437, 0.4687, 0.8437, 0.4687, 0.8437, 0.4687, 0.8437, 0.4375, 0.9062, 0.4375, 0.9062, 0.4375, 0.9062, 0.4375, 0.9062, 0.4375, 0.8437, 0.4375, 0.875, 0.4375, 0.875, 0.4375, 0.8437, 0.4375, 0.875, 0.4375, 0.9062, 0.4375, 0.9062, 0.4375, 0.875, 0.4687, 0.875, 0.4687, 0.8437, 0.4687, 0.8437, 0.4687, 0.875, 0.4687, 0.9062, 0.4687, 0.875, 0.4687, 0.875, 0.4687, 0.9062, 0.4614, 0.8491, 0.4449, 0.8491, 0.4375, 0.8437, 0.4687, 0.8437, 0.4449, 0.9009, 0.4614, 0.9009, 0.4687, 0.9062, 0.4375, 0.9062, 0.4449, 0.8491, 0.4446, 0.875, 0.4375, 0.875, 0.4375, 0.8437, 0.4446, 0.875, 0.4449, 0.9009, 0.4375, 0.9062, 0.4375, 0.875, 0.4619, 0.875, 0.4614, 0.8491, 0.4687, 0.8437, 0.4687, 0.875, 0.4614, 0.9009, 0.4619, 0.875, 0.4687, 0.875, 0.4687, 0.9062, 0.5132, 0.9417, 0.5493, 0.9417, 0.5493, 0.9645, 0.5132, 0.9645, 0.5132, 0.7855, 0.5493, 0.7855, 0.5493, 0.8083, 0.5132, 0.8083, 0.4449, 0.8491, 0.4614, 0.8491, 0.4619, 0.875, 0.4446, 0.875, 0.4476, 0.785, 0.4593, 0.785, 0.4636, 0.8088, 0.4432, 0.8088, 0.4446, 0.875, 0.4619, 0.875, 0.4614, 0.9009, 0.4449, 0.9009, 0.4432, 0.9412, 0.4636, 0.9412, 0.4593, 0.965, 0.4476, 0.965, 0.5132, 0.9645, 0.5132, 0.9417, 0.5132, 0.9417, 0.5132, 0.9645, 0.4636, 0.8088, 0.4432, 0.8088, 0.4432, 0.8088, 0.4636, 0.8088, 0.4619, 0.875, 0.4614, 0.9009, 0.4614, 0.9009, 0.4619, 0.875, 0.5132, 0.8083, 0.5132, 0.7855, 0.5132, 0.7855, 0.5132, 0.8083, 0.4432, 0.8088, 0.4476, 0.785, 0.4476, 0.785, 0.4432, 0.8088, 0.5493, 0.9417, 0.5493, 0.9645, 0.5493, 0.9645, 0.5493, 0.9417, 0.4476, 0.965, 0.4432, 0.9412, 0.4432, 0.9412, 0.4476, 0.965, 0.4449, 0.8491, 0.4614, 0.8491, 0.4614, 0.8491, 0.4449, 0.8491, 0.5493, 0.7855, 0.5493, 0.8083, 0.5493, 0.8083, 0.5493, 0.7855, 0.4593, 0.785, 0.4636, 0.8088, 0.4636, 0.8088, 0.4593, 0.785, 0.5132, 0.9417, 0.5493, 0.9417, 0.5493, 0.9417, 0.5132, 0.9417, 0.4614, 0.9009, 0.4449, 0.9009, 0.4449, 0.9009, 0.4614, 0.9009, 0.4636, 0.9412, 0.4593, 0.965, 0.4593, 0.965, 0.4636, 0.9412, 0.5493, 0.8083, 0.5132, 0.8083, 0.5132, 0.8083, 0.5493, 0.8083, 0.4432, 0.9412, 0.4636, 0.9412, 0.4636, 0.9412, 0.4432, 0.9412, 0.4446, 0.875, 0.4449, 0.8491, 0.4449, 0.8491, 0.4446, 0.875])
me_cube.materials.append(mat_steel)
me_cube.materials.append(mat_dark_steel)
me_cube.materials.append(mat_wood)
me_cube.materials.append(mat_dark_wood)
me_cube.use_remesh_preserve_volume = False
me_cube.use_remesh_preserve_attributes = False
me_cube.use_mirror_vertex_groups = False
me_cube.update()

# ---- objects
ob_cube = bpy.data.objects.new('Cube', me_cube)

# ---- transforms, parenting, visibility, modifiers, constraints
ob_cube.location = (0.0, 0.0, 1.21)
ob_cube.lock_rotations_4d = False
ob_cube.empty_display_type = 'ARROWS'
ob_cube.lineart.crease_threshold = 0.0

# ---- collection membership
col_collection.objects.link(ob_cube)

# ---- scene / render settings (as saved in the file)
scene.frame_start = 1; scene.frame_end = 250; scene.frame_set(1)
scene.render.engine = 'BLENDER_EEVEE_NEXT'
scene.cycles.use_denoising = False
scene.cycles.samples = 128
scene.cycles.sampling_pattern = 'TABULATED_SOBOL'
scene.cycles.use_adaptive_sampling = False
scene.cycles.use_light_tree = False
scene.view_settings.view_transform = 'Filmic'
bpy.context.view_layer.update()

# ---- added for rendering (the .blend has no active camera and no usable light): camera, sun
cam_auto = bpy.data.cameras.new('AutoCamera')
cam_auto.lens = 50.0
cam_auto.sensor_width = 36.0
cam_auto.clip_end = 1000.0
ob_auto_camera = bpy.data.objects.new('AutoCamera', cam_auto)
scene.collection.objects.link(ob_auto_camera)
ob_auto_camera.location = (2.97813, -3.55039, 3.63698)
ob_auto_camera.rotation_euler = (1.09748, -7.21219e-08, 0.694738)
scene.camera = ob_auto_camera
light_auto_sun = bpy.data.lights.new('AutoSun', 'SUN')
light_auto_sun.energy = 3.0
light_auto_sun.angle = 0.0523599
ob_auto_sun = bpy.data.objects.new('AutoSun', light_auto_sun)
scene.collection.objects.link(ob_auto_sun)
ob_auto_sun.rotation_euler = (0.872665, 0.174533, 0.523599)
bpy.context.view_layer.update()
